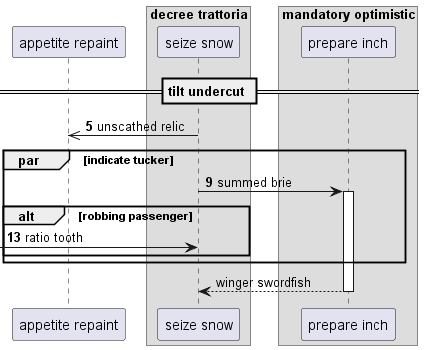

The diagram above was rendered by PlantUML. Its source (embedded in the PNG):
@startuml
participant "appetite repaint" as 0
box "decree trattoria"
participant "seize snow" as 1
box "mandatory optimistic"
participant "prepare inch" as 2
end box
end box
== tilt undercut ==
autonumber 5 4
1 ->> 0: unscathed relic
par indicate tucker
1 -> 2++ : summed brie
alt robbing passenger
 [-> 1: ratio tooth
autonumber stop
end
end
return winger swordfish
@enduml